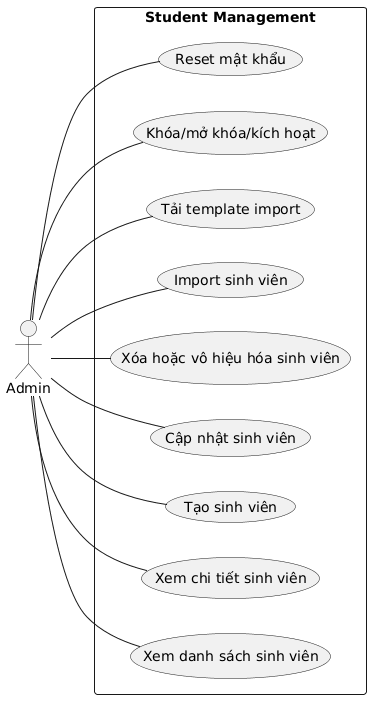

The diagram above was rendered by PlantUML. Its source (embedded in the PNG):
@startuml
left to right direction
skinparam packageStyle rectangle

actor Admin

rectangle "Student Management" {
  usecase "Xem danh sách sinh viên" as SUC01
  usecase "Xem chi tiết sinh viên" as SUC02
  usecase "Tạo sinh viên" as SUC03
  usecase "Cập nhật sinh viên" as SUC04
  usecase "Xóa hoặc vô hiệu hóa sinh viên" as SUC05
  usecase "Import sinh viên" as SUC06
  usecase "Tải template import" as SUC07
  usecase "Khóa/mở khóa/kích hoạt" as SUC08
  usecase "Reset mật khẩu" as SUC09
}

Admin -- SUC01
Admin -- SUC02
Admin -- SUC03
Admin -- SUC04
Admin -- SUC05
Admin -- SUC06
Admin -- SUC07
Admin -- SUC08
Admin -- SUC09
@enduml